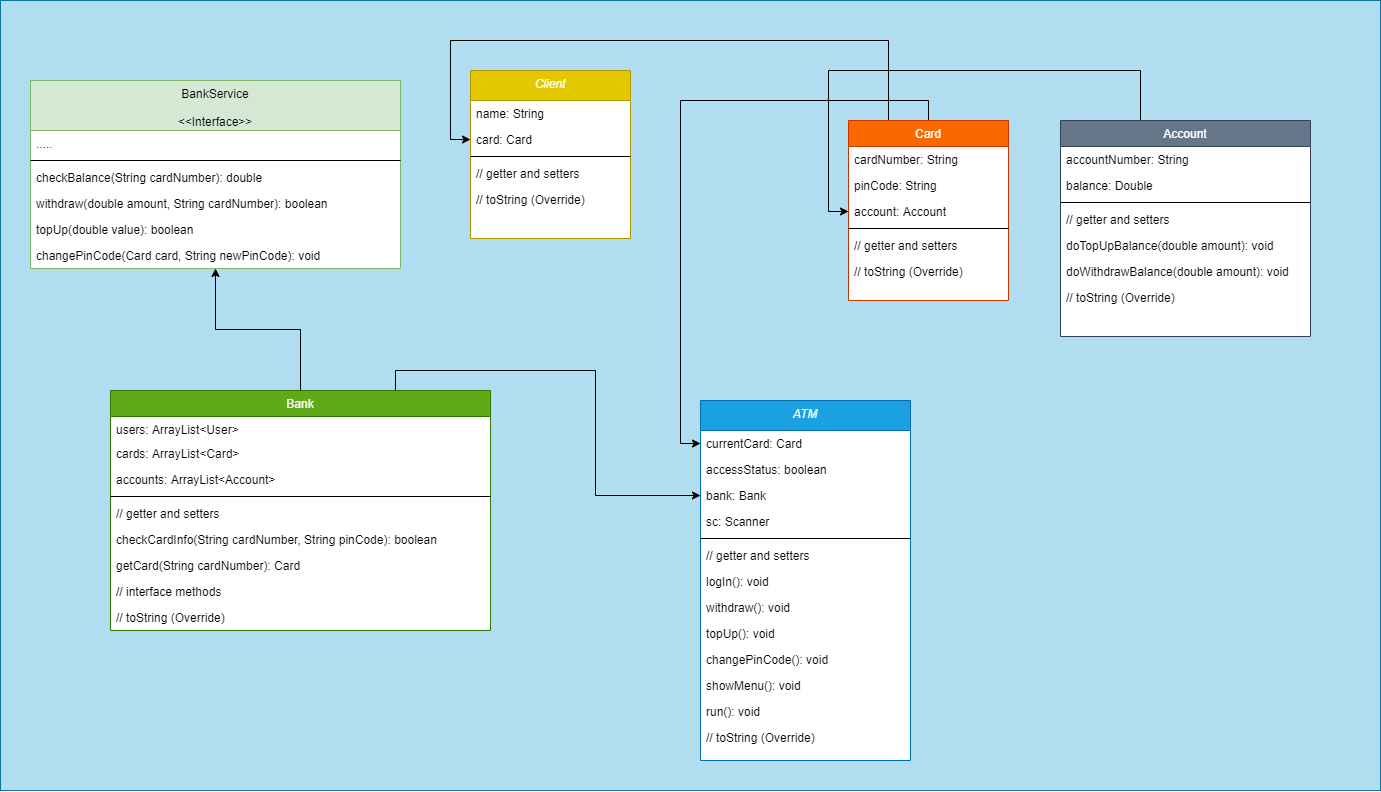

The diagram above was exported from draw.io. Its source (the exported page's mxGraphModel, read from the mxfile embedded in the PNG):
<mxGraphModel dx="2557" dy="927" grid="1" gridSize="10" guides="1" tooltips="1" connect="1" arrows="1" fold="1" page="1" pageScale="1" pageWidth="827" pageHeight="1169" math="0" shadow="0">
  <root>
    <mxCell id="WIyWlLk6GJQsqaUBKTNV-0" />
    <mxCell id="WIyWlLk6GJQsqaUBKTNV-1" parent="WIyWlLk6GJQsqaUBKTNV-0" />
    <mxCell id="95inex3vhlyavvKYyVuu-59" value="" style="rounded=0;whiteSpace=wrap;html=1;fillColor=#b1ddf0;strokeColor=#10739e;" parent="WIyWlLk6GJQsqaUBKTNV-1" vertex="1">
      <mxGeometry x="-340" width="1380" height="790" as="geometry" />
    </mxCell>
    <mxCell id="zkfFHV4jXpPFQw0GAbJ--0" value="Client" style="swimlane;fontStyle=2;align=center;verticalAlign=top;childLayout=stackLayout;horizontal=1;startSize=30;horizontalStack=0;resizeParent=1;resizeLast=0;collapsible=1;marginBottom=0;rounded=0;shadow=0;strokeWidth=1;swimlaneFillColor=#ffffff;fillColor=#e3c800;strokeColor=#B09500;fontColor=#ffffff;" parent="WIyWlLk6GJQsqaUBKTNV-1" vertex="1">
      <mxGeometry x="130" y="70" width="160" height="168" as="geometry">
        <mxRectangle x="230" y="140" width="160" height="26" as="alternateBounds" />
      </mxGeometry>
    </mxCell>
    <mxCell id="zkfFHV4jXpPFQw0GAbJ--1" value="name: String&#10;" style="text;align=left;verticalAlign=top;spacingLeft=4;spacingRight=4;overflow=hidden;rotatable=0;points=[[0,0.5],[1,0.5]];portConstraint=eastwest;" parent="zkfFHV4jXpPFQw0GAbJ--0" vertex="1">
      <mxGeometry y="30" width="160" height="26" as="geometry" />
    </mxCell>
    <mxCell id="95inex3vhlyavvKYyVuu-48" value="card: Card" style="text;align=left;verticalAlign=top;spacingLeft=4;spacingRight=4;overflow=hidden;rotatable=0;points=[[0,0.5],[1,0.5]];portConstraint=eastwest;" parent="zkfFHV4jXpPFQw0GAbJ--0" vertex="1">
      <mxGeometry y="56" width="160" height="26" as="geometry" />
    </mxCell>
    <mxCell id="zkfFHV4jXpPFQw0GAbJ--4" value="" style="line;html=1;strokeWidth=1;align=left;verticalAlign=middle;spacingTop=-1;spacingLeft=3;spacingRight=3;rotatable=0;labelPosition=right;points=[];portConstraint=eastwest;" parent="zkfFHV4jXpPFQw0GAbJ--0" vertex="1">
      <mxGeometry y="82" width="160" height="8" as="geometry" />
    </mxCell>
    <mxCell id="95inex3vhlyavvKYyVuu-49" value="// getter and setters" style="text;align=left;verticalAlign=top;spacingLeft=4;spacingRight=4;overflow=hidden;rotatable=0;points=[[0,0.5],[1,0.5]];portConstraint=eastwest;" parent="zkfFHV4jXpPFQw0GAbJ--0" vertex="1">
      <mxGeometry y="90" width="160" height="26" as="geometry" />
    </mxCell>
    <mxCell id="95inex3vhlyavvKYyVuu-53" value="// toString (Override)" style="text;align=left;verticalAlign=top;spacingLeft=4;spacingRight=4;overflow=hidden;rotatable=0;points=[[0,0.5],[1,0.5]];portConstraint=eastwest;" parent="zkfFHV4jXpPFQw0GAbJ--0" vertex="1">
      <mxGeometry y="116" width="160" height="26" as="geometry" />
    </mxCell>
    <mxCell id="95inex3vhlyavvKYyVuu-44" style="edgeStyle=orthogonalEdgeStyle;rounded=0;orthogonalLoop=1;jettySize=auto;html=1;exitX=0.75;exitY=0;exitDx=0;exitDy=0;entryX=0;entryY=0.5;entryDx=0;entryDy=0;" parent="WIyWlLk6GJQsqaUBKTNV-1" source="zkfFHV4jXpPFQw0GAbJ--6" target="5bChSKeqNg0vm3m_Q95m-4" edge="1">
      <mxGeometry relative="1" as="geometry" />
    </mxCell>
    <mxCell id="95inex3vhlyavvKYyVuu-45" style="edgeStyle=orthogonalEdgeStyle;rounded=0;orthogonalLoop=1;jettySize=auto;html=1;exitX=0.5;exitY=0;exitDx=0;exitDy=0;entryX=0.5;entryY=1;entryDx=0;entryDy=0;" parent="WIyWlLk6GJQsqaUBKTNV-1" source="zkfFHV4jXpPFQw0GAbJ--6" target="95inex3vhlyavvKYyVuu-33" edge="1">
      <mxGeometry relative="1" as="geometry" />
    </mxCell>
    <mxCell id="zkfFHV4jXpPFQw0GAbJ--6" value="Bank" style="swimlane;fontStyle=0;align=center;verticalAlign=top;childLayout=stackLayout;horizontal=1;startSize=26;horizontalStack=0;resizeParent=1;resizeLast=0;collapsible=1;marginBottom=0;rounded=0;shadow=0;strokeWidth=1;swimlaneFillColor=#ffffff;fillColor=#60a917;strokeColor=#2D7600;fontColor=#ffffff;" parent="WIyWlLk6GJQsqaUBKTNV-1" vertex="1">
      <mxGeometry x="-230" y="390" width="380" height="240" as="geometry">
        <mxRectangle x="130" y="380" width="160" height="26" as="alternateBounds" />
      </mxGeometry>
    </mxCell>
    <mxCell id="zkfFHV4jXpPFQw0GAbJ--7" value="users: ArrayList&lt;User&gt;" style="text;align=left;verticalAlign=top;spacingLeft=4;spacingRight=4;overflow=hidden;rotatable=0;points=[[0,0.5],[1,0.5]];portConstraint=eastwest;" parent="zkfFHV4jXpPFQw0GAbJ--6" vertex="1">
      <mxGeometry y="26" width="380" height="24" as="geometry" />
    </mxCell>
    <mxCell id="95inex3vhlyavvKYyVuu-9" value="cards: ArrayList&lt;Card&gt;" style="text;align=left;verticalAlign=top;spacingLeft=4;spacingRight=4;overflow=hidden;rotatable=0;points=[[0,0.5],[1,0.5]];portConstraint=eastwest;rounded=0;shadow=0;html=0;" parent="zkfFHV4jXpPFQw0GAbJ--6" vertex="1">
      <mxGeometry y="50" width="380" height="26" as="geometry" />
    </mxCell>
    <mxCell id="zkfFHV4jXpPFQw0GAbJ--8" value="accounts: ArrayList&lt;Account&gt;" style="text;align=left;verticalAlign=top;spacingLeft=4;spacingRight=4;overflow=hidden;rotatable=0;points=[[0,0.5],[1,0.5]];portConstraint=eastwest;rounded=0;shadow=0;html=0;" parent="zkfFHV4jXpPFQw0GAbJ--6" vertex="1">
      <mxGeometry y="76" width="380" height="26" as="geometry" />
    </mxCell>
    <mxCell id="zkfFHV4jXpPFQw0GAbJ--9" value="" style="line;html=1;strokeWidth=1;align=left;verticalAlign=middle;spacingTop=-1;spacingLeft=3;spacingRight=3;rotatable=0;labelPosition=right;points=[];portConstraint=eastwest;" parent="zkfFHV4jXpPFQw0GAbJ--6" vertex="1">
      <mxGeometry y="102" width="380" height="8" as="geometry" />
    </mxCell>
    <mxCell id="95inex3vhlyavvKYyVuu-55" value="// getter and setters" style="text;align=left;verticalAlign=top;spacingLeft=4;spacingRight=4;overflow=hidden;rotatable=0;points=[[0,0.5],[1,0.5]];portConstraint=eastwest;rounded=0;shadow=0;html=0;" parent="zkfFHV4jXpPFQw0GAbJ--6" vertex="1">
      <mxGeometry y="110" width="380" height="26" as="geometry" />
    </mxCell>
    <mxCell id="95inex3vhlyavvKYyVuu-30" value="checkCardInfo(String cardNumber, String pinCode): boolean" style="text;align=left;verticalAlign=top;spacingLeft=4;spacingRight=4;overflow=hidden;rotatable=0;points=[[0,0.5],[1,0.5]];portConstraint=eastwest;rounded=0;shadow=0;html=0;" parent="zkfFHV4jXpPFQw0GAbJ--6" vertex="1">
      <mxGeometry y="136" width="380" height="26" as="geometry" />
    </mxCell>
    <mxCell id="95inex3vhlyavvKYyVuu-31" value="getCard(String cardNumber): Card" style="text;align=left;verticalAlign=top;spacingLeft=4;spacingRight=4;overflow=hidden;rotatable=0;points=[[0,0.5],[1,0.5]];portConstraint=eastwest;rounded=0;shadow=0;html=0;" parent="zkfFHV4jXpPFQw0GAbJ--6" vertex="1">
      <mxGeometry y="162" width="380" height="26" as="geometry" />
    </mxCell>
    <mxCell id="95inex3vhlyavvKYyVuu-47" value="// interface methods" style="text;align=left;verticalAlign=top;spacingLeft=4;spacingRight=4;overflow=hidden;rotatable=0;points=[[0,0.5],[1,0.5]];portConstraint=eastwest;rounded=0;shadow=0;html=0;" parent="zkfFHV4jXpPFQw0GAbJ--6" vertex="1">
      <mxGeometry y="188" width="380" height="26" as="geometry" />
    </mxCell>
    <mxCell id="5bChSKeqNg0vm3m_Q95m-3" value="// toString (Override)" style="text;align=left;verticalAlign=top;spacingLeft=4;spacingRight=4;overflow=hidden;rotatable=0;points=[[0,0.5],[1,0.5]];portConstraint=eastwest;rounded=0;shadow=0;html=0;" vertex="1" parent="zkfFHV4jXpPFQw0GAbJ--6">
      <mxGeometry y="214" width="380" height="26" as="geometry" />
    </mxCell>
    <mxCell id="95inex3vhlyavvKYyVuu-25" style="edgeStyle=orthogonalEdgeStyle;rounded=0;orthogonalLoop=1;jettySize=auto;html=1;exitX=0.5;exitY=0;exitDx=0;exitDy=0;entryX=0;entryY=0.5;entryDx=0;entryDy=0;" parent="WIyWlLk6GJQsqaUBKTNV-1" source="zkfFHV4jXpPFQw0GAbJ--17" target="95inex3vhlyavvKYyVuu-16" edge="1">
      <mxGeometry relative="1" as="geometry" />
    </mxCell>
    <mxCell id="95inex3vhlyavvKYyVuu-58" style="edgeStyle=orthogonalEdgeStyle;rounded=0;orthogonalLoop=1;jettySize=auto;html=1;exitX=0.25;exitY=0;exitDx=0;exitDy=0;entryX=0;entryY=0.5;entryDx=0;entryDy=0;" parent="WIyWlLk6GJQsqaUBKTNV-1" source="zkfFHV4jXpPFQw0GAbJ--17" target="95inex3vhlyavvKYyVuu-48" edge="1">
      <mxGeometry relative="1" as="geometry">
        <Array as="points">
          <mxPoint x="548" y="40" />
          <mxPoint x="110" y="40" />
          <mxPoint x="110" y="139" />
        </Array>
      </mxGeometry>
    </mxCell>
    <mxCell id="zkfFHV4jXpPFQw0GAbJ--17" value="Card" style="swimlane;fontStyle=0;align=center;verticalAlign=top;childLayout=stackLayout;horizontal=1;startSize=26;horizontalStack=0;resizeParent=1;resizeLast=0;collapsible=1;marginBottom=0;rounded=0;shadow=0;strokeWidth=1;swimlaneFillColor=#ffffff;fillColor=#fa6800;strokeColor=#C73500;fontColor=#ffffff;" parent="WIyWlLk6GJQsqaUBKTNV-1" vertex="1">
      <mxGeometry x="508" y="120" width="160" height="180" as="geometry">
        <mxRectangle x="550" y="140" width="160" height="26" as="alternateBounds" />
      </mxGeometry>
    </mxCell>
    <mxCell id="zkfFHV4jXpPFQw0GAbJ--18" value="cardNumber: String" style="text;align=left;verticalAlign=top;spacingLeft=4;spacingRight=4;overflow=hidden;rotatable=0;points=[[0,0.5],[1,0.5]];portConstraint=eastwest;" parent="zkfFHV4jXpPFQw0GAbJ--17" vertex="1">
      <mxGeometry y="26" width="160" height="26" as="geometry" />
    </mxCell>
    <mxCell id="95inex3vhlyavvKYyVuu-18" value="pinCode: String" style="text;align=left;verticalAlign=top;spacingLeft=4;spacingRight=4;overflow=hidden;rotatable=0;points=[[0,0.5],[1,0.5]];portConstraint=eastwest;" parent="zkfFHV4jXpPFQw0GAbJ--17" vertex="1">
      <mxGeometry y="52" width="160" height="26" as="geometry" />
    </mxCell>
    <mxCell id="zkfFHV4jXpPFQw0GAbJ--22" value="account: Account" style="text;align=left;verticalAlign=top;spacingLeft=4;spacingRight=4;overflow=hidden;rotatable=0;points=[[0,0.5],[1,0.5]];portConstraint=eastwest;rounded=0;shadow=0;html=0;" parent="zkfFHV4jXpPFQw0GAbJ--17" vertex="1">
      <mxGeometry y="78" width="160" height="26" as="geometry" />
    </mxCell>
    <mxCell id="zkfFHV4jXpPFQw0GAbJ--23" value="" style="line;html=1;strokeWidth=1;align=left;verticalAlign=middle;spacingTop=-1;spacingLeft=3;spacingRight=3;rotatable=0;labelPosition=right;points=[];portConstraint=eastwest;" parent="zkfFHV4jXpPFQw0GAbJ--17" vertex="1">
      <mxGeometry y="104" width="160" height="8" as="geometry" />
    </mxCell>
    <mxCell id="95inex3vhlyavvKYyVuu-50" value="// getter and setters" style="text;align=left;verticalAlign=top;spacingLeft=4;spacingRight=4;overflow=hidden;rotatable=0;points=[[0,0.5],[1,0.5]];portConstraint=eastwest;rounded=0;shadow=0;html=0;" parent="zkfFHV4jXpPFQw0GAbJ--17" vertex="1">
      <mxGeometry y="112" width="160" height="26" as="geometry" />
    </mxCell>
    <mxCell id="5bChSKeqNg0vm3m_Q95m-1" value="// toString (Override)" style="text;align=left;verticalAlign=top;spacingLeft=4;spacingRight=4;overflow=hidden;rotatable=0;points=[[0,0.5],[1,0.5]];portConstraint=eastwest;rounded=0;shadow=0;html=0;" vertex="1" parent="zkfFHV4jXpPFQw0GAbJ--17">
      <mxGeometry y="138" width="160" height="26" as="geometry" />
    </mxCell>
    <mxCell id="95inex3vhlyavvKYyVuu-57" style="edgeStyle=orthogonalEdgeStyle;rounded=0;orthogonalLoop=1;jettySize=auto;html=1;exitX=0.5;exitY=0;exitDx=0;exitDy=0;entryX=0;entryY=0.5;entryDx=0;entryDy=0;" parent="WIyWlLk6GJQsqaUBKTNV-1" source="95inex3vhlyavvKYyVuu-0" target="zkfFHV4jXpPFQw0GAbJ--22" edge="1">
      <mxGeometry relative="1" as="geometry">
        <Array as="points">
          <mxPoint x="800" y="70" />
          <mxPoint x="488" y="70" />
          <mxPoint x="488" y="211" />
        </Array>
      </mxGeometry>
    </mxCell>
    <mxCell id="95inex3vhlyavvKYyVuu-0" value="Account" style="swimlane;fontStyle=0;align=center;verticalAlign=top;childLayout=stackLayout;horizontal=1;startSize=26;horizontalStack=0;resizeParent=1;resizeLast=0;collapsible=1;marginBottom=0;rounded=0;shadow=0;strokeWidth=1;swimlaneFillColor=#ffffff;fillColor=#647687;strokeColor=#314354;fontColor=#ffffff;" parent="WIyWlLk6GJQsqaUBKTNV-1" vertex="1">
      <mxGeometry x="720" y="120" width="250" height="216" as="geometry">
        <mxRectangle x="550" y="140" width="160" height="26" as="alternateBounds" />
      </mxGeometry>
    </mxCell>
    <mxCell id="95inex3vhlyavvKYyVuu-1" value="accountNumber: String" style="text;align=left;verticalAlign=top;spacingLeft=4;spacingRight=4;overflow=hidden;rotatable=0;points=[[0,0.5],[1,0.5]];portConstraint=eastwest;" parent="95inex3vhlyavvKYyVuu-0" vertex="1">
      <mxGeometry y="26" width="250" height="26" as="geometry" />
    </mxCell>
    <mxCell id="95inex3vhlyavvKYyVuu-2" value="balance: Double" style="text;align=left;verticalAlign=top;spacingLeft=4;spacingRight=4;overflow=hidden;rotatable=0;points=[[0,0.5],[1,0.5]];portConstraint=eastwest;rounded=0;shadow=0;html=0;" parent="95inex3vhlyavvKYyVuu-0" vertex="1">
      <mxGeometry y="52" width="250" height="26" as="geometry" />
    </mxCell>
    <mxCell id="95inex3vhlyavvKYyVuu-4" value="" style="line;html=1;strokeWidth=1;align=left;verticalAlign=middle;spacingTop=-1;spacingLeft=3;spacingRight=3;rotatable=0;labelPosition=right;points=[];portConstraint=eastwest;" parent="95inex3vhlyavvKYyVuu-0" vertex="1">
      <mxGeometry y="78" width="250" height="8" as="geometry" />
    </mxCell>
    <mxCell id="95inex3vhlyavvKYyVuu-51" value="// getter and setters" style="text;align=left;verticalAlign=top;spacingLeft=4;spacingRight=4;overflow=hidden;rotatable=0;points=[[0,0.5],[1,0.5]];portConstraint=eastwest;rounded=0;shadow=0;html=0;" parent="95inex3vhlyavvKYyVuu-0" vertex="1">
      <mxGeometry y="86" width="250" height="26" as="geometry" />
    </mxCell>
    <mxCell id="5bChSKeqNg0vm3m_Q95m-9" value="doTopUpBalance(double amount): void" style="text;align=left;verticalAlign=top;spacingLeft=4;spacingRight=4;overflow=hidden;rotatable=0;points=[[0,0.5],[1,0.5]];portConstraint=eastwest;rounded=0;shadow=0;html=0;" vertex="1" parent="95inex3vhlyavvKYyVuu-0">
      <mxGeometry y="112" width="250" height="26" as="geometry" />
    </mxCell>
    <mxCell id="5bChSKeqNg0vm3m_Q95m-10" value="doWithdrawBalance(double amount): void" style="text;align=left;verticalAlign=top;spacingLeft=4;spacingRight=4;overflow=hidden;rotatable=0;points=[[0,0.5],[1,0.5]];portConstraint=eastwest;rounded=0;shadow=0;html=0;" vertex="1" parent="95inex3vhlyavvKYyVuu-0">
      <mxGeometry y="138" width="250" height="26" as="geometry" />
    </mxCell>
    <mxCell id="5bChSKeqNg0vm3m_Q95m-11" value="// toString (Override)" style="text;align=left;verticalAlign=top;spacingLeft=4;spacingRight=4;overflow=hidden;rotatable=0;points=[[0,0.5],[1,0.5]];portConstraint=eastwest;rounded=0;shadow=0;html=0;" vertex="1" parent="95inex3vhlyavvKYyVuu-0">
      <mxGeometry y="164" width="250" height="26" as="geometry" />
    </mxCell>
    <mxCell id="95inex3vhlyavvKYyVuu-15" value="ATM" style="swimlane;fontStyle=2;align=center;verticalAlign=top;childLayout=stackLayout;horizontal=1;startSize=30;horizontalStack=0;resizeParent=1;resizeLast=0;collapsible=1;marginBottom=0;rounded=0;shadow=0;strokeWidth=1;swimlaneFillColor=#ffffff;fillColor=#1ba1e2;strokeColor=#006EAF;fontColor=#ffffff;" parent="WIyWlLk6GJQsqaUBKTNV-1" vertex="1">
      <mxGeometry x="360" y="400" width="210" height="360" as="geometry">
        <mxRectangle x="230" y="140" width="160" height="26" as="alternateBounds" />
      </mxGeometry>
    </mxCell>
    <mxCell id="95inex3vhlyavvKYyVuu-16" value="currentCard: Card" style="text;align=left;verticalAlign=top;spacingLeft=4;spacingRight=4;overflow=hidden;rotatable=0;points=[[0,0.5],[1,0.5]];portConstraint=eastwest;" parent="95inex3vhlyavvKYyVuu-15" vertex="1">
      <mxGeometry y="30" width="210" height="26" as="geometry" />
    </mxCell>
    <mxCell id="95inex3vhlyavvKYyVuu-28" value="accessStatus: boolean" style="text;align=left;verticalAlign=top;spacingLeft=4;spacingRight=4;overflow=hidden;rotatable=0;points=[[0,0.5],[1,0.5]];portConstraint=eastwest;" parent="95inex3vhlyavvKYyVuu-15" vertex="1">
      <mxGeometry y="56" width="210" height="26" as="geometry" />
    </mxCell>
    <mxCell id="5bChSKeqNg0vm3m_Q95m-4" value="bank: Bank" style="text;align=left;verticalAlign=top;spacingLeft=4;spacingRight=4;overflow=hidden;rotatable=0;points=[[0,0.5],[1,0.5]];portConstraint=eastwest;" vertex="1" parent="95inex3vhlyavvKYyVuu-15">
      <mxGeometry y="82" width="210" height="26" as="geometry" />
    </mxCell>
    <mxCell id="95inex3vhlyavvKYyVuu-24" value="sc: Scanner" style="text;align=left;verticalAlign=top;spacingLeft=4;spacingRight=4;overflow=hidden;rotatable=0;points=[[0,0.5],[1,0.5]];portConstraint=eastwest;" parent="95inex3vhlyavvKYyVuu-15" vertex="1">
      <mxGeometry y="108" width="210" height="26" as="geometry" />
    </mxCell>
    <mxCell id="95inex3vhlyavvKYyVuu-17" value="" style="line;html=1;strokeWidth=1;align=left;verticalAlign=middle;spacingTop=-1;spacingLeft=3;spacingRight=3;rotatable=0;labelPosition=right;points=[];portConstraint=eastwest;" parent="95inex3vhlyavvKYyVuu-15" vertex="1">
      <mxGeometry y="134" width="210" height="8" as="geometry" />
    </mxCell>
    <mxCell id="95inex3vhlyavvKYyVuu-20" value="// getter and setters" style="text;align=left;verticalAlign=top;spacingLeft=4;spacingRight=4;overflow=hidden;rotatable=0;points=[[0,0.5],[1,0.5]];portConstraint=eastwest;" parent="95inex3vhlyavvKYyVuu-15" vertex="1">
      <mxGeometry y="142" width="210" height="26" as="geometry" />
    </mxCell>
    <mxCell id="5bChSKeqNg0vm3m_Q95m-5" value="logIn(): void" style="text;align=left;verticalAlign=top;spacingLeft=4;spacingRight=4;overflow=hidden;rotatable=0;points=[[0,0.5],[1,0.5]];portConstraint=eastwest;" vertex="1" parent="95inex3vhlyavvKYyVuu-15">
      <mxGeometry y="168" width="210" height="26" as="geometry" />
    </mxCell>
    <mxCell id="95inex3vhlyavvKYyVuu-22" value="withdraw(): void" style="text;align=left;verticalAlign=top;spacingLeft=4;spacingRight=4;overflow=hidden;rotatable=0;points=[[0,0.5],[1,0.5]];portConstraint=eastwest;" parent="95inex3vhlyavvKYyVuu-15" vertex="1">
      <mxGeometry y="194" width="210" height="26" as="geometry" />
    </mxCell>
    <mxCell id="95inex3vhlyavvKYyVuu-23" value="topUp(): void" style="text;align=left;verticalAlign=top;spacingLeft=4;spacingRight=4;overflow=hidden;rotatable=0;points=[[0,0.5],[1,0.5]];portConstraint=eastwest;" parent="95inex3vhlyavvKYyVuu-15" vertex="1">
      <mxGeometry y="220" width="210" height="26" as="geometry" />
    </mxCell>
    <mxCell id="95inex3vhlyavvKYyVuu-26" value="changePinCode(): void" style="text;align=left;verticalAlign=top;spacingLeft=4;spacingRight=4;overflow=hidden;rotatable=0;points=[[0,0.5],[1,0.5]];portConstraint=eastwest;" parent="95inex3vhlyavvKYyVuu-15" vertex="1">
      <mxGeometry y="246" width="210" height="26" as="geometry" />
    </mxCell>
    <mxCell id="95inex3vhlyavvKYyVuu-56" value="showMenu(): void" style="text;align=left;verticalAlign=top;spacingLeft=4;spacingRight=4;overflow=hidden;rotatable=0;points=[[0,0.5],[1,0.5]];portConstraint=eastwest;" parent="95inex3vhlyavvKYyVuu-15" vertex="1">
      <mxGeometry y="272" width="210" height="26" as="geometry" />
    </mxCell>
    <mxCell id="5bChSKeqNg0vm3m_Q95m-8" value="run(): void" style="text;align=left;verticalAlign=top;spacingLeft=4;spacingRight=4;overflow=hidden;rotatable=0;points=[[0,0.5],[1,0.5]];portConstraint=eastwest;" vertex="1" parent="95inex3vhlyavvKYyVuu-15">
      <mxGeometry y="298" width="210" height="26" as="geometry" />
    </mxCell>
    <mxCell id="95inex3vhlyavvKYyVuu-21" value="// toString (Override)" style="text;align=left;verticalAlign=top;spacingLeft=4;spacingRight=4;overflow=hidden;rotatable=0;points=[[0,0.5],[1,0.5]];portConstraint=eastwest;" parent="95inex3vhlyavvKYyVuu-15" vertex="1">
      <mxGeometry y="324" width="210" height="26" as="geometry" />
    </mxCell>
    <mxCell id="95inex3vhlyavvKYyVuu-33" value="BankService&#10;&#10;&lt;&lt;Interface&gt;&gt;" style="swimlane;fontStyle=0;align=center;verticalAlign=top;childLayout=stackLayout;horizontal=1;startSize=50;horizontalStack=0;resizeParent=1;resizeLast=0;collapsible=1;marginBottom=0;rounded=0;shadow=0;strokeWidth=1;fillColor=#d5e8d4;strokeColor=#82b366;swimlaneFillColor=#ffffff;" parent="WIyWlLk6GJQsqaUBKTNV-1" vertex="1">
      <mxGeometry x="-310" y="80" width="370" height="188" as="geometry">
        <mxRectangle x="130" y="380" width="160" height="26" as="alternateBounds" />
      </mxGeometry>
    </mxCell>
    <mxCell id="95inex3vhlyavvKYyVuu-36" value="....." style="text;align=left;verticalAlign=top;spacingLeft=4;spacingRight=4;overflow=hidden;rotatable=0;points=[[0,0.5],[1,0.5]];portConstraint=eastwest;rounded=0;shadow=0;html=0;" parent="95inex3vhlyavvKYyVuu-33" vertex="1">
      <mxGeometry y="50" width="370" height="26" as="geometry" />
    </mxCell>
    <mxCell id="95inex3vhlyavvKYyVuu-37" value="" style="line;html=1;strokeWidth=1;align=left;verticalAlign=middle;spacingTop=-1;spacingLeft=3;spacingRight=3;rotatable=0;labelPosition=right;points=[];portConstraint=eastwest;" parent="95inex3vhlyavvKYyVuu-33" vertex="1">
      <mxGeometry y="76" width="370" height="8" as="geometry" />
    </mxCell>
    <mxCell id="95inex3vhlyavvKYyVuu-39" value="checkBalance(String cardNumber): double" style="text;align=left;verticalAlign=top;spacingLeft=4;spacingRight=4;overflow=hidden;rotatable=0;points=[[0,0.5],[1,0.5]];portConstraint=eastwest;rounded=0;shadow=0;html=0;" parent="95inex3vhlyavvKYyVuu-33" vertex="1">
      <mxGeometry y="84" width="370" height="26" as="geometry" />
    </mxCell>
    <mxCell id="95inex3vhlyavvKYyVuu-42" value="withdraw(double amount, String cardNumber): boolean" style="text;align=left;verticalAlign=top;spacingLeft=4;spacingRight=4;overflow=hidden;rotatable=0;points=[[0,0.5],[1,0.5]];portConstraint=eastwest;rounded=0;shadow=0;html=0;" parent="95inex3vhlyavvKYyVuu-33" vertex="1">
      <mxGeometry y="110" width="370" height="26" as="geometry" />
    </mxCell>
    <mxCell id="95inex3vhlyavvKYyVuu-43" value="topUp(double value): boolean" style="text;align=left;verticalAlign=top;spacingLeft=4;spacingRight=4;overflow=hidden;rotatable=0;points=[[0,0.5],[1,0.5]];portConstraint=eastwest;rounded=0;shadow=0;html=0;" parent="95inex3vhlyavvKYyVuu-33" vertex="1">
      <mxGeometry y="136" width="370" height="26" as="geometry" />
    </mxCell>
    <mxCell id="5bChSKeqNg0vm3m_Q95m-2" value="changePinCode(Card card, String newPinCode): void" style="text;align=left;verticalAlign=top;spacingLeft=4;spacingRight=4;overflow=hidden;rotatable=0;points=[[0,0.5],[1,0.5]];portConstraint=eastwest;rounded=0;shadow=0;html=0;" vertex="1" parent="95inex3vhlyavvKYyVuu-33">
      <mxGeometry y="162" width="370" height="26" as="geometry" />
    </mxCell>
  </root>
</mxGraphModel>